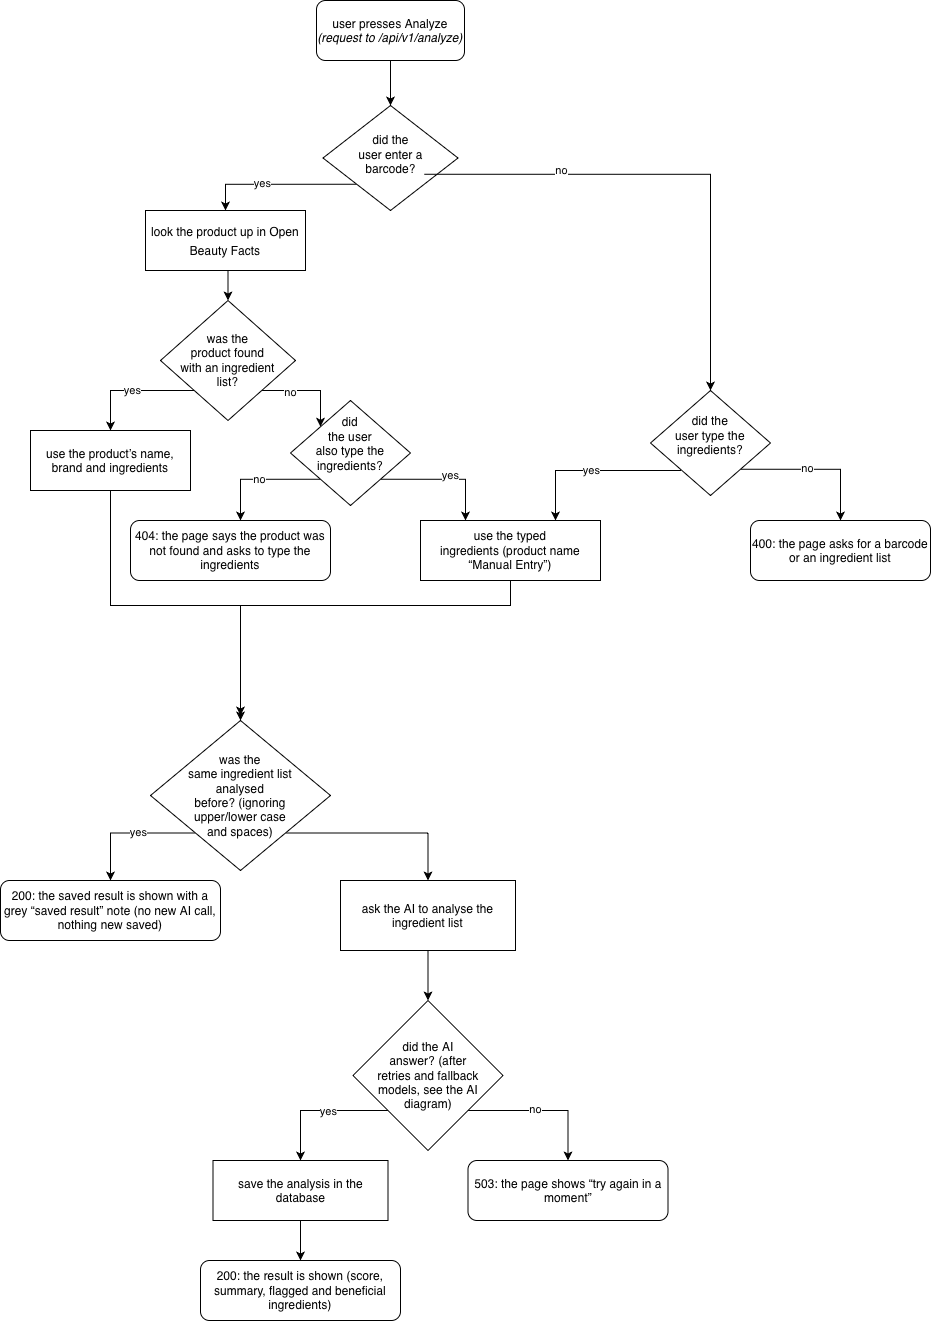

The diagram above was exported from draw.io. Its source (the exported page's mxGraphModel, read from the mxfile embedded in the PNG):
<mxGraphModel dx="815" dy="446" grid="1" gridSize="10" guides="1" tooltips="1" connect="1" arrows="1" fold="1" page="1" pageScale="1" pageWidth="827" pageHeight="1169" math="0" shadow="0">
  <root>
    <mxCell id="0" />
    <mxCell id="1" parent="0" />
    <mxCell id="IKWjYsY-q-apfaJMZCwK-17" edge="1" parent="1" source="OJVinrQldgP-DO_ivFXq-1" style="edgeStyle=orthogonalEdgeStyle;rounded=0;orthogonalLoop=1;jettySize=auto;html=1;exitX=0.5;exitY=1;exitDx=0;exitDy=0;" target="IKWjYsY-q-apfaJMZCwK-1">
      <mxGeometry relative="1" as="geometry" />
    </mxCell>
    <mxCell id="OJVinrQldgP-DO_ivFXq-1" parent="1" style="rounded=1;whiteSpace=wrap;html=1;roundedPerimeter=1;" value="&lt;span style=&quot;text-align: start; caret-color: rgb(255, 255, 255); color: rgb(0, 0, 0);&quot;&gt;&lt;font&gt;user presses Analyze&lt;/font&gt;&lt;/span&gt;&lt;div&gt;&lt;span style=&quot;color: rgb(0, 0, 0);&quot;&gt;&lt;font&gt;&lt;em style=&quot;text-align: start; caret-color: rgb(255, 255, 255);&quot;&gt;(request to /api/v1/analyze)&lt;/em&gt;&lt;/font&gt;&lt;/span&gt;&lt;/div&gt;" vertex="1">
      <mxGeometry height="60" width="148" x="353" y="40" as="geometry" />
    </mxCell>
    <mxCell id="IKWjYsY-q-apfaJMZCwK-18" edge="1" parent="1" source="IKWjYsY-q-apfaJMZCwK-1" style="edgeStyle=orthogonalEdgeStyle;rounded=0;orthogonalLoop=1;jettySize=auto;html=1;exitX=0;exitY=1;exitDx=0;exitDy=0;entryX=0.5;entryY=0;entryDx=0;entryDy=0;" target="IKWjYsY-q-apfaJMZCwK-2">
      <mxGeometry relative="1" as="geometry" />
    </mxCell>
    <mxCell id="IKWjYsY-q-apfaJMZCwK-25" connectable="0" parent="IKWjYsY-q-apfaJMZCwK-18" style="edgeLabel;html=1;align=center;verticalAlign=middle;resizable=0;points=[];" value="yes" vertex="1">
      <mxGeometry relative="1" x="0.2099" y="-1" as="geometry">
        <mxPoint as="offset" />
      </mxGeometry>
    </mxCell>
    <mxCell id="IKWjYsY-q-apfaJMZCwK-1" parent="1" style="rhombus;whiteSpace=wrap;html=1;shapeInside=1;" value="&lt;span style=&quot;text-align: start; caret-color: rgb(255, 255, 255); color: rgb(0, 0, 0);&quot;&gt;&lt;font&gt;did the user enter a barcode?&lt;/font&gt;&lt;/span&gt;" vertex="1">
      <mxGeometry height="105" width="135" x="359.5" y="145" as="geometry" />
    </mxCell>
    <mxCell id="IKWjYsY-q-apfaJMZCwK-21" edge="1" parent="1" source="IKWjYsY-q-apfaJMZCwK-2" style="edgeStyle=orthogonalEdgeStyle;rounded=0;orthogonalLoop=1;jettySize=auto;html=1;exitX=0.5;exitY=1;exitDx=0;exitDy=0;entryX=0.5;entryY=0;entryDx=0;entryDy=0;" target="IKWjYsY-q-apfaJMZCwK-3">
      <mxGeometry relative="1" as="geometry" />
    </mxCell>
    <mxCell id="IKWjYsY-q-apfaJMZCwK-2" parent="1" style="rounded=0;whiteSpace=wrap;html=1;align=center;" value="&lt;table style=&quot;font-size: medium;&quot;&gt;&lt;tbody&gt;&lt;tr&gt;&lt;td&gt;&lt;font style=&quot;font-size: 12px;&quot;&gt;look the product up in Open Beauty Facts&lt;/font&gt;&lt;/td&gt;&lt;/tr&gt;&lt;/tbody&gt;&lt;/table&gt;" vertex="1">
      <mxGeometry height="60" width="160" x="182" y="250" as="geometry" />
    </mxCell>
    <mxCell id="IKWjYsY-q-apfaJMZCwK-22" edge="1" parent="1" source="IKWjYsY-q-apfaJMZCwK-3" style="edgeStyle=orthogonalEdgeStyle;rounded=0;orthogonalLoop=1;jettySize=auto;html=1;exitX=0;exitY=1;exitDx=0;exitDy=0;entryX=0.5;entryY=0;entryDx=0;entryDy=0;" target="IKWjYsY-q-apfaJMZCwK-5" value="yes">
      <mxGeometry relative="1" as="geometry">
        <Array as="points">
          <mxPoint x="147" y="430" />
        </Array>
      </mxGeometry>
    </mxCell>
    <mxCell id="IKWjYsY-q-apfaJMZCwK-23" edge="1" parent="1" source="IKWjYsY-q-apfaJMZCwK-3" style="edgeStyle=orthogonalEdgeStyle;rounded=0;orthogonalLoop=1;jettySize=auto;html=1;exitX=1;exitY=1;exitDx=0;exitDy=0;entryX=0;entryY=0;entryDx=0;entryDy=0;" target="IKWjYsY-q-apfaJMZCwK-6">
      <mxGeometry relative="1" as="geometry">
        <Array as="points">
          <mxPoint x="357" y="430" />
        </Array>
      </mxGeometry>
    </mxCell>
    <mxCell id="IKWjYsY-q-apfaJMZCwK-24" connectable="0" parent="IKWjYsY-q-apfaJMZCwK-23" style="edgeLabel;html=1;align=center;verticalAlign=middle;resizable=0;points=[];" value="no" vertex="1">
      <mxGeometry relative="1" x="-0.4088" y="-1" as="geometry">
        <mxPoint as="offset" />
      </mxGeometry>
    </mxCell>
    <mxCell id="IKWjYsY-q-apfaJMZCwK-3" parent="1" style="rhombus;whiteSpace=wrap;html=1;shapeInside=1;" value="&lt;span style=&quot;text-align: start;&quot;&gt;&lt;font&gt;was the product found with an ingredient list?&lt;/font&gt;&lt;/span&gt;" vertex="1">
      <mxGeometry height="120" width="135" x="197" y="340" as="geometry" />
    </mxCell>
    <mxCell id="IKWjYsY-q-apfaJMZCwK-4" parent="1" style="rounded=1;whiteSpace=wrap;html=1;roundedPerimeter=1;" value="&lt;span style=&quot;text-align: start;&quot;&gt;&lt;font&gt;404: the page says the product was not found and asks to type the ingredients&lt;/font&gt;&lt;/span&gt;" vertex="1">
      <mxGeometry height="60" width="200" x="167" y="560" as="geometry" />
    </mxCell>
    <mxCell id="3ruNmCuV0M7tG-sThKOh-7" edge="1" parent="1" source="IKWjYsY-q-apfaJMZCwK-5" style="edgeStyle=orthogonalEdgeStyle;rounded=0;orthogonalLoop=1;jettySize=auto;html=1;exitX=0.5;exitY=1;exitDx=0;exitDy=0;entryX=0.5;entryY=0;entryDx=0;entryDy=0;" target="IKWjYsY-q-apfaJMZCwK-10">
      <mxGeometry relative="1" as="geometry" />
    </mxCell>
    <mxCell id="IKWjYsY-q-apfaJMZCwK-5" parent="1" style="rounded=0;whiteSpace=wrap;html=1;" value="&lt;span style=&quot;text-align: start;&quot;&gt;&lt;font&gt;use the product’s name, brand and ingredients&lt;/font&gt;&lt;/span&gt;" vertex="1">
      <mxGeometry height="60" width="160" x="67" y="470" as="geometry" />
    </mxCell>
    <mxCell id="IKWjYsY-q-apfaJMZCwK-26" edge="1" parent="1" source="IKWjYsY-q-apfaJMZCwK-6" style="edgeStyle=orthogonalEdgeStyle;rounded=0;orthogonalLoop=1;jettySize=auto;html=1;exitX=1;exitY=1;exitDx=0;exitDy=0;entryX=0.25;entryY=0;entryDx=0;entryDy=0;" target="IKWjYsY-q-apfaJMZCwK-9">
      <mxGeometry relative="1" x="0.2837" as="geometry">
        <mxPoint x="537" y="560" as="targetPoint" />
      </mxGeometry>
    </mxCell>
    <mxCell id="IKWjYsY-q-apfaJMZCwK-28" connectable="0" parent="IKWjYsY-q-apfaJMZCwK-26" style="edgeLabel;html=1;align=center;verticalAlign=middle;resizable=0;points=[];" value="yes" vertex="1">
      <mxGeometry relative="1" x="0.0981" y="4" as="geometry">
        <mxPoint as="offset" />
      </mxGeometry>
    </mxCell>
    <mxCell id="IKWjYsY-q-apfaJMZCwK-35" edge="1" parent="1" source="IKWjYsY-q-apfaJMZCwK-6" style="edgeStyle=orthogonalEdgeStyle;rounded=0;orthogonalLoop=1;jettySize=auto;html=1;exitX=0;exitY=1;exitDx=0;exitDy=0;" target="IKWjYsY-q-apfaJMZCwK-4" value="no">
      <mxGeometry relative="1" as="geometry">
        <Array as="points">
          <mxPoint x="277" y="518.8" />
        </Array>
      </mxGeometry>
    </mxCell>
    <mxCell id="IKWjYsY-q-apfaJMZCwK-6" parent="1" style="rhombus;whiteSpace=wrap;html=1;shapeInside=1;" value="&lt;span style=&quot;text-align: start;&quot;&gt;&lt;font&gt;did the user also type the ingredients?&lt;/font&gt;&lt;/span&gt;" vertex="1">
      <mxGeometry height="105" width="120" x="327" y="440" as="geometry" />
    </mxCell>
    <mxCell id="IKWjYsY-q-apfaJMZCwK-36" edge="1" parent="1" source="IKWjYsY-q-apfaJMZCwK-7" style="edgeStyle=orthogonalEdgeStyle;rounded=0;orthogonalLoop=1;jettySize=auto;html=1;exitX=0;exitY=1;exitDx=0;exitDy=0;entryX=0.75;entryY=0;entryDx=0;entryDy=0;" target="IKWjYsY-q-apfaJMZCwK-9">
      <mxGeometry relative="1" x="-0.0014" as="geometry">
        <Array as="points">
          <mxPoint x="717" y="510" />
          <mxPoint x="592" y="510" />
        </Array>
      </mxGeometry>
    </mxCell>
    <mxCell id="IKWjYsY-q-apfaJMZCwK-37" connectable="0" parent="IKWjYsY-q-apfaJMZCwK-36" style="edgeLabel;html=1;align=center;verticalAlign=middle;resizable=0;points=[];" value="yes" vertex="1">
      <mxGeometry relative="1" x="0.0326" y="-1" as="geometry">
        <mxPoint as="offset" />
      </mxGeometry>
    </mxCell>
    <mxCell id="IKWjYsY-q-apfaJMZCwK-38" edge="1" parent="1" source="IKWjYsY-q-apfaJMZCwK-7" style="edgeStyle=orthogonalEdgeStyle;rounded=0;orthogonalLoop=1;jettySize=auto;html=1;exitX=1;exitY=1;exitDx=0;exitDy=0;entryX=0.5;entryY=0;entryDx=0;entryDy=0;" target="IKWjYsY-q-apfaJMZCwK-8">
      <mxGeometry relative="1" x="0.0053" as="geometry">
        <Array as="points">
          <mxPoint x="877" y="508.8" />
        </Array>
      </mxGeometry>
    </mxCell>
    <mxCell id="IKWjYsY-q-apfaJMZCwK-39" connectable="0" parent="IKWjYsY-q-apfaJMZCwK-38" style="edgeLabel;html=1;align=center;verticalAlign=middle;resizable=0;points=[];" value="no" vertex="1">
      <mxGeometry relative="1" x="0.1111" y="1" as="geometry">
        <mxPoint x="-18" as="offset" />
      </mxGeometry>
    </mxCell>
    <mxCell id="IKWjYsY-q-apfaJMZCwK-7" parent="1" style="rhombus;whiteSpace=wrap;html=1;shapeInside=1;" value="&lt;span style=&quot;text-align: start;&quot;&gt;&lt;font&gt;did the user type the ingredients?&lt;/font&gt;&lt;/span&gt;" vertex="1">
      <mxGeometry height="105" width="120" x="687" y="430" as="geometry" />
    </mxCell>
    <mxCell id="IKWjYsY-q-apfaJMZCwK-8" parent="1" style="rounded=1;whiteSpace=wrap;html=1;roundedPerimeter=1;" value="&lt;span style=&quot;text-align: start;&quot;&gt;&lt;font&gt;400: the page asks for a barcode or an ingredient list&lt;/font&gt;&lt;/span&gt;" vertex="1">
      <mxGeometry height="60" width="180" x="787" y="560" as="geometry" />
    </mxCell>
    <mxCell id="3ruNmCuV0M7tG-sThKOh-8" edge="1" parent="1" style="edgeStyle=orthogonalEdgeStyle;rounded=0;orthogonalLoop=1;jettySize=auto;html=1;exitX=0.5;exitY=1;exitDx=0;exitDy=0;entryX=0.5;entryY=0;entryDx=0;entryDy=0;">
      <mxGeometry relative="1" as="geometry">
        <Array as="points">
          <mxPoint x="547" y="645" />
          <mxPoint x="277" y="645" />
        </Array>
        <mxPoint x="547" y="615" as="sourcePoint" />
        <mxPoint x="277" y="755" as="targetPoint" />
      </mxGeometry>
    </mxCell>
    <mxCell id="IKWjYsY-q-apfaJMZCwK-9" parent="1" style="rounded=0;whiteSpace=wrap;html=1;" value="&lt;font&gt;&lt;span style=&quot;text-align: start;&quot;&gt;use the typed ingredients&lt;/span&gt;&lt;span style=&quot;text-align: start;&quot;&gt;&amp;nbsp;(product name “Manual Entry”)&lt;/span&gt;&lt;/font&gt;" vertex="1">
      <mxGeometry height="60" width="180" x="457" y="560" as="geometry" />
    </mxCell>
    <mxCell id="3ruNmCuV0M7tG-sThKOh-11" edge="1" parent="1" source="IKWjYsY-q-apfaJMZCwK-10" style="edgeStyle=orthogonalEdgeStyle;rounded=0;orthogonalLoop=1;jettySize=auto;html=1;exitX=0;exitY=1;exitDx=0;exitDy=0;entryX=0.5;entryY=0;entryDx=0;entryDy=0;" target="IKWjYsY-q-apfaJMZCwK-11">
      <mxGeometry relative="1" x="-0.0189" as="geometry">
        <Array as="points">
          <mxPoint x="147" y="872.5" />
        </Array>
      </mxGeometry>
    </mxCell>
    <mxCell id="3ruNmCuV0M7tG-sThKOh-12" connectable="0" parent="3ruNmCuV0M7tG-sThKOh-11" style="edgeLabel;html=1;align=center;verticalAlign=middle;resizable=0;points=[];" value="yes" vertex="1">
      <mxGeometry relative="1" x="-0.124" y="-1" as="geometry">
        <mxPoint as="offset" />
      </mxGeometry>
    </mxCell>
    <mxCell id="3ruNmCuV0M7tG-sThKOh-13" edge="1" parent="1" source="IKWjYsY-q-apfaJMZCwK-10" style="edgeStyle=orthogonalEdgeStyle;rounded=0;orthogonalLoop=1;jettySize=auto;html=1;exitX=1;exitY=1;exitDx=0;exitDy=0;entryX=0.5;entryY=0;entryDx=0;entryDy=0;" target="IKWjYsY-q-apfaJMZCwK-12">
      <mxGeometry relative="1" as="geometry" />
    </mxCell>
    <mxCell id="IKWjYsY-q-apfaJMZCwK-10" parent="1" style="rhombus;whiteSpace=wrap;html=1;shapeInside=1;" value="&lt;font&gt;&lt;span style=&quot;text-align: start;&quot;&gt;was the same ingredient list analysed before?&lt;/span&gt;&lt;span style=&quot;text-align: start;&quot;&gt;&amp;nbsp;(ignoring upper/lower case and spaces)&lt;/span&gt;&lt;/font&gt;" vertex="1">
      <mxGeometry height="150" width="180" x="187" y="760" as="geometry" />
    </mxCell>
    <mxCell id="IKWjYsY-q-apfaJMZCwK-11" parent="1" style="rounded=1;whiteSpace=wrap;html=1;roundedPerimeter=1;" value="&lt;font&gt;&lt;span style=&quot;text-align: start;&quot;&gt;200: the saved result is shown with a grey “saved result” note&lt;/span&gt;&lt;span style=&quot;text-align: start;&quot;&gt;&amp;nbsp;(no new AI call, nothing new saved)&lt;/span&gt;&lt;/font&gt;" vertex="1">
      <mxGeometry height="60" width="220" x="37" y="920" as="geometry" />
    </mxCell>
    <mxCell id="3ruNmCuV0M7tG-sThKOh-1" edge="1" parent="1" source="IKWjYsY-q-apfaJMZCwK-12" style="edgeStyle=orthogonalEdgeStyle;rounded=0;orthogonalLoop=1;jettySize=auto;html=1;exitX=0.5;exitY=1;exitDx=0;exitDy=0;entryX=0.5;entryY=0;entryDx=0;entryDy=0;" target="IKWjYsY-q-apfaJMZCwK-13" value=" ">
      <mxGeometry relative="1" as="geometry" />
    </mxCell>
    <mxCell id="IKWjYsY-q-apfaJMZCwK-12" parent="1" style="rounded=0;whiteSpace=wrap;html=1;" value="&lt;span style=&quot;text-align: start;&quot;&gt;&lt;font&gt;ask the AI to analyse the ingredient list&lt;/font&gt;&lt;/span&gt;" vertex="1">
      <mxGeometry height="70" width="175" x="377" y="920" as="geometry" />
    </mxCell>
    <mxCell id="3ruNmCuV0M7tG-sThKOh-2" edge="1" parent="1" source="IKWjYsY-q-apfaJMZCwK-13" style="edgeStyle=orthogonalEdgeStyle;rounded=0;orthogonalLoop=1;jettySize=auto;html=1;exitX=0;exitY=1;exitDx=0;exitDy=0;entryX=0.5;entryY=0;entryDx=0;entryDy=0;" target="IKWjYsY-q-apfaJMZCwK-15">
      <mxGeometry relative="1" as="geometry">
        <Array as="points">
          <mxPoint x="427" y="1150" />
          <mxPoint x="337" y="1150" />
        </Array>
      </mxGeometry>
    </mxCell>
    <mxCell id="3ruNmCuV0M7tG-sThKOh-3" connectable="0" parent="3ruNmCuV0M7tG-sThKOh-2" style="edgeLabel;html=1;align=center;verticalAlign=middle;resizable=0;points=[];" value="yes" vertex="1">
      <mxGeometry relative="1" x="0.0129" y="1" as="geometry">
        <mxPoint x="7" as="offset" />
      </mxGeometry>
    </mxCell>
    <mxCell id="3ruNmCuV0M7tG-sThKOh-4" edge="1" parent="1" source="IKWjYsY-q-apfaJMZCwK-13" style="edgeStyle=orthogonalEdgeStyle;rounded=0;orthogonalLoop=1;jettySize=auto;html=1;exitX=1;exitY=1;exitDx=0;exitDy=0;entryX=0.5;entryY=0;entryDx=0;entryDy=0;" target="IKWjYsY-q-apfaJMZCwK-14">
      <mxGeometry relative="1" as="geometry">
        <Array as="points">
          <mxPoint x="502" y="1150" />
          <mxPoint x="604.5" y="1150" />
        </Array>
      </mxGeometry>
    </mxCell>
    <mxCell id="3ruNmCuV0M7tG-sThKOh-5" connectable="0" parent="3ruNmCuV0M7tG-sThKOh-4" style="edgeLabel;html=1;align=center;verticalAlign=middle;resizable=0;points=[];" value="no" vertex="1">
      <mxGeometry relative="1" x="-0.0672" y="2" as="geometry">
        <mxPoint as="offset" />
      </mxGeometry>
    </mxCell>
    <mxCell id="IKWjYsY-q-apfaJMZCwK-13" parent="1" style="rhombus;whiteSpace=wrap;html=1;shapeInside=1;" value="&lt;font&gt;&lt;span style=&quot;text-align: start;&quot;&gt;did the AI answer?&lt;/span&gt;&lt;span style=&quot;text-align: start;&quot;&gt;&amp;nbsp;&lt;/span&gt;&lt;/font&gt;&lt;font&gt;&lt;span style=&quot;text-align: start;&quot;&gt;(after retries and fallback models, see the AI diagram)&lt;/span&gt;&lt;/font&gt;" vertex="1">
      <mxGeometry height="150" width="150" x="389.5" y="1040" as="geometry" />
    </mxCell>
    <mxCell id="IKWjYsY-q-apfaJMZCwK-14" parent="1" style="rounded=1;whiteSpace=wrap;html=1;roundedPerimeter=1;" value="&lt;span style=&quot;text-align: start;&quot;&gt;&lt;font&gt;503: the page shows “try again in a moment”&lt;/font&gt;&lt;/span&gt;" vertex="1">
      <mxGeometry height="60" width="200" x="504.5" y="1200" as="geometry" />
    </mxCell>
    <mxCell id="3ruNmCuV0M7tG-sThKOh-6" edge="1" parent="1" source="IKWjYsY-q-apfaJMZCwK-15" style="edgeStyle=orthogonalEdgeStyle;rounded=0;orthogonalLoop=1;jettySize=auto;html=1;exitX=0.5;exitY=1;exitDx=0;exitDy=0;entryX=0.5;entryY=0;entryDx=0;entryDy=0;" target="IKWjYsY-q-apfaJMZCwK-16">
      <mxGeometry relative="1" as="geometry" />
    </mxCell>
    <mxCell id="IKWjYsY-q-apfaJMZCwK-15" parent="1" style="rounded=0;whiteSpace=wrap;html=1;" value="&lt;span style=&quot;text-align: start;&quot;&gt;&lt;font&gt;save the analysis in the database&lt;/font&gt;&lt;/span&gt;" vertex="1">
      <mxGeometry height="60" width="175" x="249.5" y="1200" as="geometry" />
    </mxCell>
    <mxCell id="IKWjYsY-q-apfaJMZCwK-16" parent="1" style="rounded=1;whiteSpace=wrap;html=1;roundedPerimeter=1;" value="&lt;font&gt;&lt;span style=&quot;text-align: start;&quot;&gt;200: the result is shown&lt;/span&gt;&lt;span style=&quot;text-align: start;&quot;&gt;&amp;nbsp;(score, summary, flagged and beneficial ingredients)&lt;/span&gt;&lt;/font&gt;" vertex="1">
      <mxGeometry height="60" width="200" x="237" y="1300" as="geometry" />
    </mxCell>
    <mxCell id="IKWjYsY-q-apfaJMZCwK-40" edge="1" parent="1" style="edgeStyle=orthogonalEdgeStyle;rounded=0;orthogonalLoop=1;jettySize=auto;html=1;exitX=1;exitY=1;exitDx=0;exitDy=0;entryX=0.5;entryY=0.095;entryDx=0;entryDy=0;entryPerimeter=0;">
      <mxGeometry relative="1" as="geometry">
        <mxPoint x="460.75" y="213.76999999999995" as="sourcePoint" />
        <mxPoint x="747" y="429.995" as="targetPoint" />
      </mxGeometry>
    </mxCell>
    <mxCell id="IKWjYsY-q-apfaJMZCwK-41" connectable="0" parent="IKWjYsY-q-apfaJMZCwK-40" style="edgeLabel;html=1;align=center;verticalAlign=middle;resizable=0;points=[];" value="no" vertex="1">
      <mxGeometry relative="1" x="0.3061" y="1" as="geometry">
        <mxPoint x="-151" y="-46" as="offset" />
      </mxGeometry>
    </mxCell>
  </root>
</mxGraphModel>